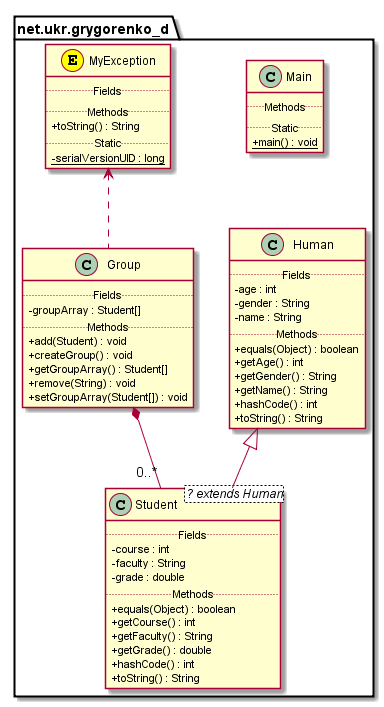

The diagram above was rendered by PlantUML. Its source (embedded in the PNG):
@startuml
top to bottom direction
skinparam headerFontSize 30
skinparam headerFontStyle bold
skinparam classAttributeIconSize 0
scale 1.0
package net.ukr.grygorenko_d {
class net.ukr.grygorenko_d.Main {
.. Methods ..
.. Static ..
+ {static} main() : void
}
class net.ukr.grygorenko_d.Human {
.. Fields  ..
-age : int
-gender : String
-name : String
.. Methods ..
+equals(Object) : boolean
+getAge() : int
+getGender() : String
+getName() : String
+hashCode() : int
+toString() : String
}
class net.ukr.grygorenko_d.MyException << (E,yellow) >>  {
.. Fields  ..
.. Methods ..
+toString() : String
.. Static ..
- {static} serialVersionUID : long
}
class net.ukr.grygorenko_d.Group {
.. Fields  ..
-groupArray : Student[]
.. Methods ..
+add(Student) : void
+createGroup() : void
+getGroupArray() : Student[]
+remove(String) : void
+setGroupArray(Student[]) : void
}
class net.ukr.grygorenko_d.Student <? extends Human>  {
.. Fields  ..
-course : int
-faculty : String
-grade : double
.. Methods ..
+equals(Object) : boolean
+getCourse() : int
+getFaculty() : String
+getGrade() : double
+hashCode() : int
+toString() : String
}

}
net.ukr.grygorenko_d.Group *-- "0..*" net.ukr.grygorenko_d.Student
net.ukr.grygorenko_d.Human <|-- net.ukr.grygorenko_d.Student
net.ukr.grygorenko_d.MyException <.. net.ukr.grygorenko_d.Group
@enduml